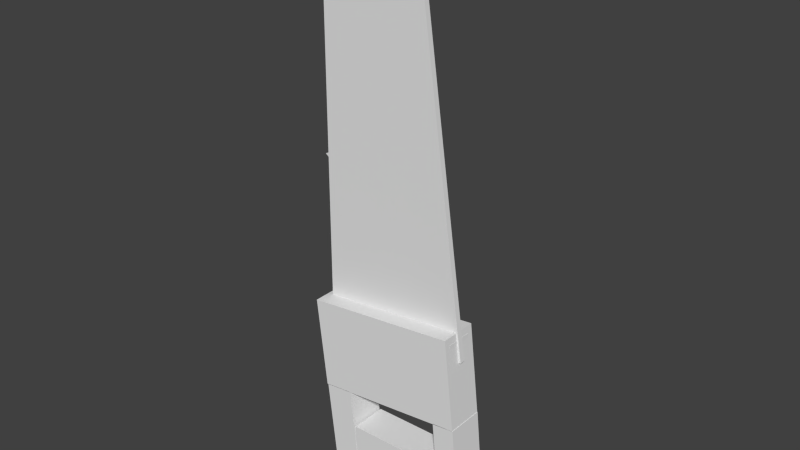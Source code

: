 # Source: saw.blend  (saved by Blender 2.74.0; exported with 4.5.12 LTS)
import bpy
from mathutils import Matrix  # noqa: F401  (used for matrix-valued properties, if any)

bpy.ops.wm.read_factory_settings(use_empty=True)
scene = bpy.context.scene
scene.name = 'Scene'

# ---- collections
col_collection_1 = bpy.data.collections.new('Collection 1'); scene.collection.children.link(col_collection_1)
col_collection_11 = bpy.data.collections.new('Collection 11'); scene.collection.children.link(col_collection_11)

# ---- world
world_world = bpy.data.worlds.new('World'); scene.world = world_world
world_world.color = (0.05088, 0.05088, 0.05088)
world_world.use_sun_shadow = False
world_world.sun_shadow_jitter_overblur = 0.0
world_world.cycles.sampling_method = 'MANUAL'
world_world.cycles.sample_map_resolution = 256

# ---- meshes
me_plane_001 = bpy.data.meshes.new('Plane.001')
me_plane_001.from_pydata([(6.502, -0.252, 20.21), (1.604, -0.252, 55.95), (-8.031, 0.0004388, 56.21), (0.5629, -0.1164, 56.89), (-3.193, -0.05669, 57.69), (6.359, -0.252, 14.54), (-7.057, -0.252, 12.04), (-7.78, -0.252, 19.59), (-0.9355, -0.0679, 57.51), (-6.087, -0.252, 20.21), (-5.753, -0.05669, 57.64), (-5.753, -0.05669, 57.64), (6.502, 0.2528, 20.21), (1.604, 0.2528, 55.95), (8.717, -1.372, 0.4911), (0.5629, 0.1173, 56.89), (-3.193, 0.05757, 57.69), (6.359, 0.2528, 14.54), (-7.057, 0.2528, 12.04), (-7.78, 0.2528, 19.59), (-0.9355, 0.06877, 57.51), (-6.087, 0.2528, 20.21), (-5.753, 0.05757, 57.64), (-5.753, 0.05757, 57.64), (-3.007, -1.875, 19.41), (-8.286, -0.8481, 12.31), (2.105, -1.875, 19.58), (2.07, -1.372, 20.03), (5.459, -1.372, 0.8163), (-6.529, -1.875, 14.96), (6.772, -1.372, 20.19), (-4.395, -1.372, 0.625), (-4.986, -1.372, 0.5118), (5.907, -1.875, 19.71), (-8.148, -0.8481, 13.18), (3.831, -1.372, 0.6571), (-7.293, -0.8481, 2.941), (-3.112, -1.433, 2.732), (6.353, -1.875, 6.312), (0.2346, -1.875, 3.332), (-4.966, -1.429, 3.633), (-5.446, -1.429, 3.289), (7.094, -1.875, 7.873), (3.656, -1.875, 4.418), (-7.253, -0.8481, 6.156), (-4.587, -1.875, 10.99), (6.141, -1.875, 12.14), (0.3216, -1.875, 12.51), (-5.78, -1.429, 10.2), (-6.136, -1.429, 9.932), (6.501, -1.875, 13.98), (3.917, -1.875, 13.46), (-3.041, -1.372, 19.86), (5.538, -1.875, 5.048), (5.303, -1.875, 13.2), (-6.563, -1.372, 15.41), (5.873, -1.372, 20.16), (8.717, 1.382, 0.4911), (-3.007, 1.884, 19.41), (-8.286, 0.8574, 12.31), (2.105, 1.884, 19.58), (5.459, 1.382, 0.8163), (-6.529, 1.884, 14.96), (5.907, 1.884, 19.71), (-8.148, 0.8574, 13.18), (-3.112, 1.442, 2.732), (6.353, 1.884, 6.312), (0.2346, 1.884, 3.332), (-4.966, 1.438, 3.633), (-5.446, 1.438, 3.289), (7.094, 1.884, 7.873), (3.656, 1.884, 4.418), (-7.253, 0.8574, 6.156), (-4.587, 1.884, 10.99), (6.141, 1.884, 12.14), (0.3216, 1.884, 12.51), (-5.78, 1.438, 10.2), (-6.136, 1.438, 9.932), (6.501, 1.884, 13.98), (3.917, 1.884, 13.46), (-3.041, 1.382, 19.86), (5.538, 1.884, 5.048), (5.303, 1.884, 13.2), (-6.563, 1.382, 15.41), (-7.635, 0.8574, 8.917), (-4.395, 1.382, 0.625), (-0.2251, 1.382, 0.05514), (-0.2251, -1.372, 0.05514), (7.99, 1.382, 8.103), (7.99, -1.372, 8.103), (-7.293, 0.8574, 2.941), (-7.635, -0.8481, 8.917), (-6.916, -0.8481, 0.2903), (-6.916, 0.8574, 0.2903), (-4.986, 1.382, 0.5118), (4.645, -1.372, 0.7367), (4.645, 1.382, 0.7367), (7.856, 1.382, 0.2991), (7.856, -1.372, 0.2991), (2.07, 1.382, 20.03), (2.202, 1.382, 0.1243), (2.202, -1.372, 0.1243), (5.873, 1.382, 20.16), (6.807, -1.372, 19.74), (6.807, 1.382, 19.74), (6.772, 1.382, 20.19), (3.831, 1.382, 0.6571), (7.399, 1.382, 14.11), (7.399, -1.372, 14.11), (3.107, -0.6847, 5.657), (3.107, 0.694, 5.657), (-0.01584, 0.694, 4.759), (-0.01584, -0.6847, 4.759), (-3.795, 0.694, 3.901), (-3.795, -0.6847, 3.901), (5.488, -0.6847, 11.62), (5.488, 0.694, 11.62), (5.9, 0.694, 7.304), (5.9, -0.6847, 7.304), (-5.295, -0.6847, 9.819), (-5.295, 0.694, 9.819), (-4.738, 0.694, 10.37), (-4.738, -0.6847, 10.37), (3.503, -0.6847, 12.68), (3.503, 0.694, 12.68), (4.686, 0.694, 12.46), (4.686, -0.6847, 12.46), (5.579, 0.694, 6.599), (5.579, -0.6847, 6.599), (-4.773, 0.694, 5.103), (-4.773, -0.6847, 5.103), (0.4333, -0.6847, 11.88), (0.4333, 0.694, 11.88), (-8.439, 0.0004389, 21.37), (-8.909, 0.0004388, 25.77), (-8.904, 0.0004388, 29.62), (-9.238, 0.0004388, 34.17), (-8.894, 0.0004388, 38.52), (-8.889, 0.0004388, 43.18), (-8.681, 0.0004388, 47.53), (-8.88, 0.0004388, 51.87), (-6.04, -0.2391, 22.94), (-5.993, -0.2262, 27.37), (-5.945, -0.2133, 31.96), (-5.898, -0.2004, 36.11), (-5.851, -0.1875, 41.14), (-5.804, -0.1746, 45.02), (-5.756, -0.1617, 49.37), (-5.709, -0.1488, 53.72), (-6.04, 0.2532, 22.94), (-5.993, 0.2536, 27.37), (-5.945, 0.254, 31.96), (-5.898, 0.2543, 36.11), (-5.851, 0.2547, 41.14), (-5.804, 0.2551, 45.02), (-5.756, 0.2554, 49.37), (-5.709, 0.2558, 53.72), (4.053, -0.252, 38.08), (4.053, 0.2528, 38.08)], [], [(0, 7, 6, 5), (9, 7, 0), (2, 23, 22), (40, 41, 32, 31), (12, 17, 18, 19), (21, 12, 19), (0, 5, 17, 12), (11, 4, 16, 23), (3, 1, 13, 15), (6, 7, 19, 18), (1, 157, 0, 12, 158, 13), (8, 3, 15, 20), (4, 8, 20, 16), (5, 6, 18, 17), (148, 10, 2), (2, 11, 23), (48, 49, 41, 40), (29, 55, 34, 25), (50, 46, 38, 42), (49, 44, 36, 41), (26, 27, 52, 24), (24, 52, 55, 29), (26, 24, 45, 47), (24, 29, 48, 45), (33, 56, 27, 26), (29, 49, 48), (79, 60, 63, 82), (78, 74, 82, 63), (76, 68, 69, 77), (62, 59, 64, 83), (78, 70, 66, 74), (58, 62, 83, 80), (62, 77, 84, 59), (77, 72, 84), (60, 75, 73, 58), (58, 73, 76, 62), (62, 76, 77), (79, 75, 60), (26, 51, 54, 33), (46, 50, 33, 54), (47, 51, 26), (111, 110, 71, 67), (113, 111, 67, 65), (117, 116, 74, 66), (121, 120, 76, 73), (125, 124, 79, 82), (127, 117, 66, 81), (129, 113, 65, 68), (110, 127, 81, 71), (120, 129, 68, 76), (124, 132, 75, 79), (132, 121, 73, 75), (116, 125, 82, 74), (101, 87, 86, 100), (108, 89, 88, 107), (103, 108, 107, 104), (39, 43, 109, 112), (112, 109, 110, 111), (37, 39, 112, 114), (114, 112, 111, 113), (38, 46, 115, 118), (118, 115, 116, 117), (45, 48, 119, 122), (122, 119, 120, 121), (54, 51, 123, 126), (126, 123, 124, 125), (53, 38, 118, 128), (128, 118, 117, 127), (40, 37, 114, 130), (130, 114, 113, 129), (43, 53, 128, 109), (109, 128, 127, 110), (48, 40, 130, 119), (119, 130, 129, 120), (51, 47, 131, 123), (123, 131, 132, 124), (47, 45, 122, 131), (131, 122, 121, 132), (46, 54, 126, 115), (115, 126, 125, 116), (37, 40, 31), (43, 39, 101, 35), (42, 38, 28, 98), (41, 36, 92, 32), (39, 37, 87, 101), (89, 42, 98, 14), (53, 43, 35, 95), (103, 30, 56, 33), (108, 50, 42, 89), (68, 85, 94, 69), (29, 25, 91, 49), (71, 106, 100, 67), (65, 86, 85), (49, 91, 44), (103, 33, 50, 108), (38, 53, 95, 28), (70, 97, 61, 66), (69, 94, 93, 90), (67, 100, 86, 65), (88, 57, 97, 70), (81, 96, 106, 71), (104, 63, 102, 105), (77, 69, 90, 72), (60, 58, 80, 99), (107, 88, 70, 78), (104, 107, 78, 63), (66, 61, 96, 81), (63, 60, 99, 102), (87, 31, 85, 86), (89, 14, 57, 88), (36, 44, 72, 90), (44, 91, 84, 72), (32, 92, 93, 94), (28, 95, 96, 61), (31, 32, 94, 85), (98, 28, 61, 97), (92, 36, 90, 93), (55, 52, 80, 83), (34, 55, 83, 64), (52, 27, 99, 80), (25, 34, 64, 59), (27, 56, 102, 99), (30, 103, 104, 105), (35, 101, 100, 106), (56, 30, 105, 102), (95, 35, 106, 96), (14, 98, 97, 57), (91, 25, 59, 84), (2, 10, 11), (136, 144, 152), (135, 143, 151), (134, 142, 150), (133, 141, 149), (156, 140, 148), (144, 157, 1, 145), (146, 138, 145), (147, 8, 4, 148), (148, 4, 11, 10), (138, 153, 145), (156, 22, 23, 16), (152, 151, 136), (143, 136, 151), (144, 136, 143), (153, 13, 158, 152), (152, 144, 137), (13, 153, 154, 15), (138, 146, 154), (149, 12, 21), (2, 22, 156), (156, 155, 140), (154, 153, 138), (147, 148, 140), (133, 9, 141), (134, 141, 142), (135, 142, 143), (143, 157, 144), (137, 144, 145), (139, 146, 147), (21, 133, 149), (134, 150, 149), (12, 149, 150), (135, 151, 150), (158, 151, 152), (152, 137, 153), (154, 139, 155), (142, 135, 150), (141, 134, 149), (147, 146, 3, 8), (146, 145, 1, 3), (12, 150, 151, 158), (157, 143, 142, 0), (0, 142, 141), (141, 9, 0), (21, 9, 133), (9, 21, 19, 7), (146, 139, 154), (139, 147, 155), (147, 140, 155), (148, 2, 156), (155, 20, 15, 154), (20, 155, 156, 16), (137, 145, 153), (68, 65, 85), (87, 37, 31)])
me_plane_001.use_remesh_preserve_volume = False
me_plane_001.use_remesh_preserve_attributes = False
me_plane_001.use_mirror_vertex_groups = False
me_plane_001.update()
me_cube_015 = bpy.data.meshes.new('Cube.015')
me_cube_015.from_pydata([(6.483, -1.984, 0.1855), (6.483, 1.957, 0.1855), (8.818, 1.957, 0.4074), (8.818, -1.984, 0.4074), (5.437, -1.984, 11.19), (5.437, 1.957, 11.19), (7.772, 1.957, 11.41), (7.772, -1.984, 11.41)], [], [(4, 5, 1, 0), (5, 6, 2, 1), (6, 7, 3, 2), (7, 4, 0, 3), (0, 1, 2, 3), (7, 6, 5, 4)])
me_cube_015.use_remesh_preserve_volume = False
me_cube_015.use_remesh_preserve_attributes = False
me_cube_015.use_mirror_vertex_groups = False
me_cube_015.update()
me_cube_014 = bpy.data.meshes.new('Cube.014')
me_cube_014.from_pydata([(-6.985, -1.984, 0.06727), (-6.985, 1.957, 0.06727), (-4.007, 1.957, 0.3983), (-4.007, -1.984, 0.3983), (-8.052, -1.984, 9.666), (-8.052, 1.957, 9.666), (-5.074, 1.957, 9.997), (-5.074, -1.984, 9.997)], [], [(4, 5, 1, 0), (5, 6, 2, 1), (6, 7, 3, 2), (7, 4, 0, 3), (0, 1, 2, 3), (7, 6, 5, 4)])
me_cube_014.use_remesh_preserve_volume = False
me_cube_014.use_remesh_preserve_attributes = False
me_cube_014.use_mirror_vertex_groups = False
me_cube_014.update()
me_cube_013 = bpy.data.meshes.new('Cube.013')
me_cube_013.from_pydata([(-4.322, -1.96, -0.03753), (-4.322, 1.933, -0.03753), (6.469, 1.933, 0.1589), (6.469, -1.96, 0.1589), (-4.433, -1.96, 6.013), (-4.433, 1.933, 6.013), (6.359, 1.933, 6.21), (6.359, -1.96, 6.21)], [], [(4, 5, 1, 0), (5, 6, 2, 1), (6, 7, 3, 2), (7, 4, 0, 3), (0, 1, 2, 3), (7, 6, 5, 4)])
me_cube_013.use_remesh_preserve_volume = False
me_cube_013.use_remesh_preserve_attributes = False
me_cube_013.use_mirror_vertex_groups = False
me_cube_013.update()
me_cube_012 = bpy.data.meshes.new('Cube.012')
me_cube_012.from_pydata([(-8.157, -1.984, 9.631), (-8.157, 1.957, 9.631), (7.732, 1.957, 11.4), (7.732, -1.984, 11.4), (-9.217, -1.984, 19.17), (-9.217, 1.957, 19.17), (6.672, 1.957, 20.94), (6.672, -1.984, 20.94)], [], [(4, 5, 1, 0), (5, 6, 2, 1), (6, 7, 3, 2), (7, 4, 0, 3), (0, 1, 2, 3), (7, 6, 5, 4)])
me_cube_012.use_remesh_preserve_volume = False
me_cube_012.use_remesh_preserve_attributes = False
me_cube_012.use_mirror_vertex_groups = False
me_cube_012.update()
me_cube_011 = bpy.data.meshes.new('Cube.011')
me_cube_011.from_pydata([(-8.635, -0.2842, 15.8), (-8.635, 0.2703, 15.8), (7.249, 0.2703, 17.89), (7.249, -0.2842, 17.89), (-8.62, -0.2842, 57.16), (-8.62, 0.2703, 57.16), (1.409, 0.2703, 59.25), (1.409, -0.2842, 59.25)], [], [(4, 5, 1, 0), (5, 6, 2, 1), (6, 7, 3, 2), (7, 4, 0, 3), (0, 1, 2, 3), (7, 6, 5, 4)])
me_cube_011.use_remesh_preserve_volume = False
me_cube_011.use_remesh_preserve_attributes = False
me_cube_011.use_mirror_vertex_groups = False
me_cube_011.update()

# ---- objects
ob_saw = bpy.data.objects.new('saw', me_plane_001)
ob_ubx_saw_03 = bpy.data.objects.new('UBX_saw_03', me_cube_015)
ob_ubx_saw_05 = bpy.data.objects.new('UBX_saw_05', me_cube_014)
ob_ubx_saw_04 = bpy.data.objects.new('UBX_saw_04', me_cube_013)
ob_ubx_saw_02 = bpy.data.objects.new('UBX_saw_02', me_cube_012)
ob_ucx_saw_01 = bpy.data.objects.new('UCX_saw_01', me_cube_011)

# ---- transforms, parenting, visibility, modifiers, constraints
ob_saw.location = (0.0, 0.0, 0.0)
ob_saw.lineart.crease_threshold = 0.0
ob_ubx_saw_03.location = (0.0, 0.0, 0.0)
ob_ubx_saw_03.lineart.crease_threshold = 0.0
ob_ubx_saw_05.location = (0.0, 0.0, 0.0)
ob_ubx_saw_05.lineart.crease_threshold = 0.0
ob_ubx_saw_04.location = (0.0, 0.0, 0.0)
ob_ubx_saw_04.lineart.crease_threshold = 0.0
ob_ubx_saw_02.location = (0.0, 0.0, 0.0)
ob_ubx_saw_02.lineart.crease_threshold = 0.0
ob_ucx_saw_01.location = (0.0, 0.0, 0.0)
ob_ucx_saw_01.lineart.crease_threshold = 0.0

# ---- collection membership
col_collection_1.objects.link(ob_saw)
col_collection_11.objects.link(ob_ubx_saw_03)
col_collection_11.objects.link(ob_ubx_saw_05)
col_collection_11.objects.link(ob_ubx_saw_04)
col_collection_11.objects.link(ob_ubx_saw_02)
col_collection_11.objects.link(ob_ucx_saw_01)

# ---- scene / render settings (as saved in the file)
scene.frame_start = 1; scene.frame_end = 2501; scene.frame_set(202)
scene.render.engine = 'BLENDER_EEVEE_NEXT'
scene.render.image_settings.compression = 90
scene.render.resolution_percentage = 50
scene.render.dither_intensity = 0.0
scene.cycles.use_denoising = False
scene.cycles.samples = 10
scene.cycles.sampling_pattern = 'TABULATED_SOBOL'
scene.cycles.light_sampling_threshold = 0.0
scene.cycles.use_adaptive_sampling = False
scene.cycles.use_light_tree = False
scene.cycles.blur_glossy = 0.0
scene.cycles.volume_bounces = 1
scene.cycles.pixel_filter_type = 'GAUSSIAN'
scene.cycles.sample_clamp_indirect = 0.0
scene.view_settings.view_transform = 'Standard'
bpy.context.view_layer.update()

# ---- added for rendering (the .blend has no active camera and no usable light): camera, sun
cam_auto = bpy.data.cameras.new('AutoCamera')
cam_auto.lens = 50.0
cam_auto.sensor_width = 36.0
cam_auto.clip_end = 1008.35
ob_auto_camera = bpy.data.objects.new('AutoCamera', cam_auto)
scene.collection.objects.link(ob_auto_camera)
ob_auto_camera.location = (57.2462, -68.9609, 75.5705)
ob_auto_camera.rotation_euler = (1.09748, -7.21219e-08, 0.694738)
scene.camera = ob_auto_camera
light_auto_sun = bpy.data.lights.new('AutoSun', 'SUN')
light_auto_sun.energy = 3.0
light_auto_sun.angle = 0.0523599
ob_auto_sun = bpy.data.objects.new('AutoSun', light_auto_sun)
scene.collection.objects.link(ob_auto_sun)
ob_auto_sun.rotation_euler = (0.872665, 0.174533, 0.523599)
bpy.context.view_layer.update()
